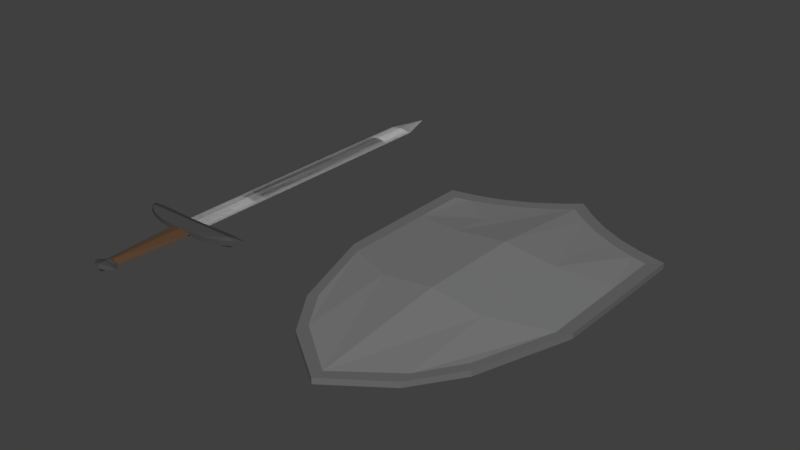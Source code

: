 # Source: Avatar_Shortsword.blend  (saved by Blender 2.79.0; exported with 4.5.12 LTS)
import bpy
from mathutils import Matrix  # noqa: F401  (used for matrix-valued properties, if any)

bpy.ops.wm.read_factory_settings(use_empty=True)
scene = bpy.context.scene
scene.name = 'Scene'

# ---- collections
col_collection_1 = bpy.data.collections.new('Collection 1'); scene.collection.children.link(col_collection_1)

# ---- materials (node trees are filled in below, after node groups)
mat_shield_main = bpy.data.materials.new('Shield_Main')
mat_shield_main.alpha_threshold = 0.0
mat_shield_main.use_transparent_shadow = False
mat_shield_main.diffuse_color = (0.2019, 0.2019, 0.2019, 1.0)
mat_shield_main.roughness = 0.5
mat_shield_rim = bpy.data.materials.new('Shield_Rim')
mat_shield_rim.alpha_threshold = 0.0
mat_shield_rim.use_transparent_shadow = False
mat_shield_rim.diffuse_color = (0.1452, 0.1452, 0.1452, 1.0)
mat_shield_rim.roughness = 0.5
mat_shield_rim.specular_intensity = 1.0
mat_sword_detail = bpy.data.materials.new('Sword_Detail')
mat_sword_detail.alpha_threshold = 0.0
mat_sword_detail.use_transparent_shadow = False
mat_sword_detail.diffuse_color = (0.06529, 0.06529, 0.06529, 1.0)
mat_sword_detail.roughness = 0.5
mat_sword_detail.specular_intensity = 1.0
mat_sword_blade = bpy.data.materials.new('Sword_Blade')
mat_sword_blade.alpha_threshold = 0.0
mat_sword_blade.use_transparent_shadow = False
mat_sword_blade.diffuse_color = (0.5288, 0.5288, 0.5288, 1.0)
mat_sword_blade.roughness = 0.5
mat_sword_blade.specular_intensity = 1.0
mat_sword_handle = bpy.data.materials.new('Sword_Handle')
mat_sword_handle.alpha_threshold = 0.0
mat_sword_handle.use_transparent_shadow = False
mat_sword_handle.diffuse_color = (0.1156, 0.06381, 0.0353, 1.0)
mat_sword_handle.roughness = 0.5
mat_sword_handle.specular_intensity = 0.0

# ---- material node trees

# ---- world
world_world = bpy.data.worlds.new('World'); scene.world = world_world
world_world.color = (0.05088, 0.05088, 0.05088)
world_world.use_sun_shadow = False
world_world.sun_shadow_jitter_overblur = 0.0
world_world.cycles.sampling_method = 'MANUAL'

# ---- meshes
me_cube = bpy.data.meshes.new('Cube')
me_cube.from_pydata([(0.15, -0.2, -0.005), (0.15, -0.2, 0.005), (0.2, 0.225, -0.005), (0.2, 0.225, 0.005), (0.0, 0.325, -0.005), (0.0, 0.325, 0.005), (0.0, -0.35, -0.005), (0.1, -0.275, -0.005), (0.1, -0.275, 0.005), (0.0, -0.35, 0.005), (0.2, -0.05, -0.005), (0.2, 0.125, -0.005), (0.2, 0.125, 0.005), (0.2, -0.05, 0.005), (0.1, 0.1, 0.0175), (0.1, -0.1, 0.0175), (0.0, 0.1, 0.03), (0.0, -0.1, 0.03), (0.0, 0.1, 0.02), (0.0, -0.1, 0.02), (0.1, 0.1, 0.0075), (0.1, -0.1, 0.0075), (0.1626, -0.2138, -0.005479), (0.1626, -0.2138, 0.005479), (0.2234, 0.2459, -0.005479), (0.2234, 0.2459, 0.005479), (0.0, 0.3555, -0.005479), (0.0, 0.3555, 0.005479), (0.0, -0.3732, -0.005479), (0.1029, -0.2999, -0.005479), (0.1029, -0.2999, 0.005479), (0.0, -0.3732, 0.005479), (0.2214, -0.03662, -0.005479), (0.2234, 0.1364, -0.005479), (0.2234, 0.1364, 0.005479), (0.2214, -0.03662, 0.005479), (0.03775, 0.2967, -0.005), (0.1717, 0.2321, -0.005), (0.1, 0.1777, 0.001028), (0.07848, 0.2709, -0.005), (0.1275, 0.2473, -0.005), (0.1717, 0.2321, 0.005), (0.03775, 0.2967, 0.005), (0.1, 0.1777, 0.01103), (0.1275, 0.2473, 0.005), (0.07848, 0.2709, 0.005), (0.1717, 0.2574, -0.005479), (0.03775, 0.3245, -0.005479), (0.1275, 0.2722, -0.005479), (0.07848, 0.2968, -0.005479), (0.03775, 0.3245, 0.005479), (0.1717, 0.2574, 0.005479), (0.07848, 0.2968, 0.005479), (0.1275, 0.2722, 0.005479)], [], [(0, 10, 32, 22), (7, 0, 22, 29), (21, 10, 0, 7), (13, 15, 8, 1), (15, 17, 9, 8), (19, 21, 7, 6), (8, 9, 31, 30), (13, 1, 23, 35), (1, 8, 30, 23), (41, 3, 25, 51), (18, 20, 21, 19), (3, 41, 43, 14, 12), (14, 16, 17, 15), (5, 42, 50, 27), (12, 14, 15, 13), (36, 4, 26, 47), (20, 11, 10, 21), (11, 2, 24, 33), (6, 7, 29, 28), (26, 27, 50, 47), (32, 35, 23, 22), (22, 23, 30, 29), (29, 30, 31, 28), (24, 25, 34, 33), (33, 34, 35, 32), (38, 37, 2, 11, 20), (10, 11, 33, 32), (4, 36, 38, 20, 18), (3, 12, 34, 25), (43, 42, 5, 16, 14), (46, 51, 25, 24), (12, 13, 35, 34), (36, 39, 38), (39, 40, 38), (40, 37, 38), (41, 44, 43), (44, 45, 43), (45, 42, 43), (51, 46, 48, 53), (53, 48, 49, 52), (52, 49, 47, 50), (36, 47, 49, 39), (39, 49, 48, 40), (40, 48, 46, 37), (50, 42, 45, 52), (52, 45, 44, 53), (53, 44, 41, 51), (2, 37, 46, 24)])
me_cube.polygons.foreach_set('material_index', [1, 1, 0, 0, 0, 0, 1, 1, 1, 1, 0, 0, 0, 1, 0, 1, 0, 1, 1, 1, 1, 1, 1, 1, 1, 0, 1, 0, 1, 0, 1, 1, 0, 0, 0, 0, 0, 0, 1, 1, 1, 1, 1, 1, 1, 1, 1, 1])
me_cube.materials.append(mat_shield_main)
me_cube.materials.append(mat_shield_rim)
me_cube.use_remesh_preserve_volume = False
me_cube.use_remesh_preserve_attributes = False
me_cube.use_mirror_vertex_groups = False
me_cube.update()
me_cube_001 = bpy.data.meshes.new('Cube.001')
me_cube_001.from_pydata([(0.0175, -0.09, 0.0), (0.1, 0.1025, 0.0), (0.015, 0.0625, 0.005), (0.0, 0.1, 0.005), (0.015, 0.0875, 0.01), (0.015, 0.1, 0.005), (0.0, 0.0625, 0.005), (0.125, 0.105, 0.0), (0.025, 0.0625, 0.0), (0.1, 0.1025, 0.005), (0.0, 0.0875, 0.01), (0.0, -0.09, 0.0075), (0.1, 0.0875, 0.01), (0.0, -0.0875, 0.005), (0.015, -0.0875, 0.0), (0.0175, -0.1125, 0.0), (0.0, -0.1125, 0.0075), (0.0, -0.1, 0.0075), (0.0275, -0.1, 0.0), (0.0, -0.1175, 0.0), (0.1097, 0.08565, 0.0), (0.08536, 0.07348, 0.0), (0.0556, 0.06535, 0.0), (0.025, 0.0625, 0.005), (0.0556, 0.06535, 0.005), (0.08536, 0.07348, 0.005), (0.1097, 0.08565, 0.005), (0.0, 0.1, -0.005), (0.025, 0.1, 0.0), (2.086e-07, 0.75, 0.0), (-2.682e-07, 0.1, 0.0), (1.609e-07, 0.675, 0.005), (1.609e-07, 0.675, -0.005), (0.025, 0.675, 0.0)], [], [(23, 12, 4, 2), (8, 6, 13, 14), (9, 5, 4, 12), (5, 28, 3), (8, 2, 6), (1, 9, 7), (2, 4, 10, 6), (7, 9, 12), (5, 3, 10, 4), (28, 5, 9, 1), (0, 14, 13, 11), (18, 17, 16, 15), (0, 11, 17, 18), (16, 19, 15), (23, 24, 12), (24, 25, 12), (25, 26, 12), (26, 7, 12), (23, 8, 22, 24), (24, 22, 21, 25), (25, 21, 20, 26), (26, 20, 7), (8, 23, 2), (28, 3, 30), (33, 31, 3, 28), (33, 28, 27, 32), (28, 30, 27), (33, 32, 29), (33, 29, 31)])
me_cube_001.polygons.foreach_set('material_index', [0, 2, 0, 0, 0, 0, 0, 0, 0, 0, 0, 0, 0, 0, 0, 0, 0, 0, 0, 0, 0, 0, 0, 2, 1, 1, 2, 1, 1])
me_cube_001.materials.append(mat_sword_detail)
me_cube_001.materials.append(mat_sword_blade)
me_cube_001.materials.append(mat_sword_handle)
me_cube_001.use_remesh_preserve_volume = False
me_cube_001.use_remesh_preserve_attributes = False
me_cube_001.use_mirror_vertex_groups = False
me_cube_001.auto_texspace = False
me_cube_001.update()

# ---- objects
ob_shield = bpy.data.objects.new('Shield', me_cube)
ob_shortsword = bpy.data.objects.new('Shortsword', me_cube_001)

# ---- transforms, parenting, visibility, modifiers, constraints
ob_shield.location = (0.5, 0.25, 0.0)
ob_shield.lineart.crease_threshold = 0.0
_m = ob_shield.modifiers.new('Mirror', 'MIRROR')
_m.use_clip = True
ob_shortsword.location = (0.0, 0.0, 0.0)
ob_shortsword.show_texture_space = True
ob_shortsword.lineart.crease_threshold = 0.0
_m = ob_shortsword.modifiers.new('Mirror', 'MIRROR')
_m.use_axis = (True, False, True)

# ---- collection membership
col_collection_1.objects.link(ob_shield)
col_collection_1.objects.link(ob_shortsword)

# ---- scene / render settings (as saved in the file)
scene.frame_start = 1; scene.frame_end = 250; scene.frame_set(1)
scene.render.engine = 'BLENDER_EEVEE_NEXT'
scene.render.resolution_percentage = 50
scene.render.dither_intensity = 0.0
scene.cycles.use_denoising = False
scene.cycles.samples = 128
scene.cycles.sampling_pattern = 'TABULATED_SOBOL'
scene.cycles.use_adaptive_sampling = False
scene.cycles.use_light_tree = False
scene.cycles.blur_glossy = 0.0
scene.cycles.sample_clamp_indirect = 0.0
scene.view_settings.view_transform = 'Standard'
bpy.context.view_layer.update()

# ---- added for rendering (the .blend has no active camera and no usable light): camera, sun
cam_auto = bpy.data.cameras.new('AutoCamera')
cam_auto.lens = 50.0
cam_auto.sensor_width = 36.0
cam_auto.clip_end = 1000.0
ob_auto_camera = bpy.data.objects.new('AutoCamera', cam_auto)
scene.collection.objects.link(ob_auto_camera)
ob_auto_camera.location = (1.42628, -1.03912, 0.911665)
ob_auto_camera.rotation_euler = (1.09748, -7.21219e-08, 0.694738)
scene.camera = ob_auto_camera
light_auto_sun = bpy.data.lights.new('AutoSun', 'SUN')
light_auto_sun.energy = 3.0
light_auto_sun.angle = 0.0523599
ob_auto_sun = bpy.data.objects.new('AutoSun', light_auto_sun)
scene.collection.objects.link(ob_auto_sun)
ob_auto_sun.rotation_euler = (0.872665, 0.174533, 0.523599)
bpy.context.view_layer.update()
